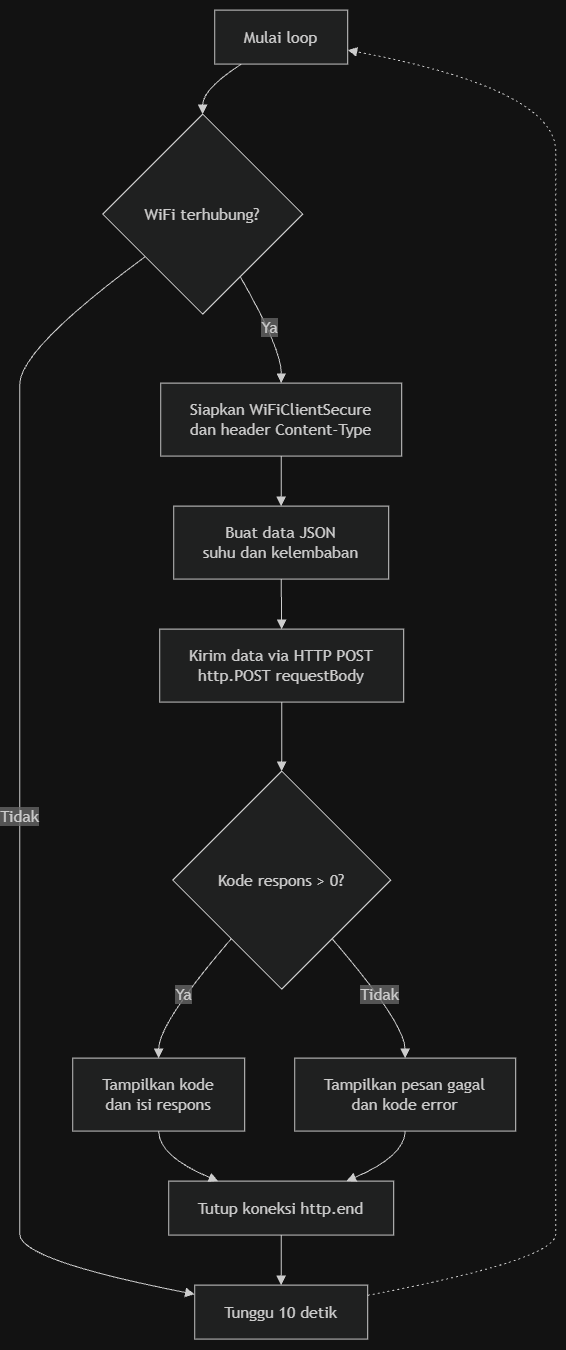

The diagram above was exported from draw.io. Its source (the exported page's mxGraphModel, read from the mxfile embedded in the PNG):
<mxGraphModel dx="1152" dy="1380" grid="1" gridSize="10" guides="1" tooltips="1" connect="1" arrows="1" fold="1" page="1" pageScale="1" pageWidth="827" pageHeight="1169" math="0" shadow="0">
  <root>
    <mxCell id="0" />
    <mxCell id="1" parent="0" />
    <UserObject label="" mermaidData="{&#10;  &quot;data&quot;: &quot;\nflowchart TD\n    A[Mulai loop] --&gt; B{WiFi terhubung?}\n    B -- Tidak --&gt; I[Tunggu 10 detik]\n    B -- Ya --&gt; C[Siapkan WiFiClientSecure&lt;br/&gt;dan header Content-Type]\n    C --&gt; D[Buat data JSON&lt;br/&gt;suhu dan kelembaban]\n    D --&gt; E[Kirim data via HTTP POST&lt;br/&gt;http.POST requestBody]\n    E --&gt; F{Kode respons &gt; 0?}\n    F -- Ya --&gt; G[Tampilkan kode&lt;br/&gt;dan isi respons]\n    F -- Tidak --&gt; H[Tampilkan pesan gagal&lt;br/&gt;dan kode error]\n    G --&gt; J[Tutup koneksi http.end]\n    H --&gt; J\n    J --&gt; I\n    I -.-&gt; A&quot;,&#10;  &quot;config&quot;: null&#10;}" id="i2qgNUZLNdK5Mv5AZUep-1">
      <mxCell connectable="0" parent="1" style="group;transparentBounds=1;editIcon=1;lockedGroup=0;groupPadding=10;" vertex="1">
        <mxGeometry as="geometry" />
      </mxCell>
    </UserObject>
    <UserObject label="Mulai loop" mermaidId="n:A" mermaidBaseStyle="html=1;whiteSpace=wrap;strokeWidth=1;fillColor=light-dark(#ECECFF,#1f2020);strokeColor=light-dark(#9370DB,#cccccc);fontColor=light-dark(#333333,#cccccc);fontFamily=Trebuchet MS,Verdana,Arial,sans-serif;fontSize=16;" mermaidBaseValue="Mulai loop" id="i2qgNUZLNdK5Mv5AZUep-2">
      <mxCell parent="i2qgNUZLNdK5Mv5AZUep-1" style="html=1;whiteSpace=wrap;strokeWidth=1;fillColor=light-dark(#ECECFF,#1f2020);strokeColor=light-dark(#9370DB,#cccccc);fontColor=light-dark(#333333,#cccccc);fontFamily=Trebuchet MS,Verdana,Arial,sans-serif;fontSize=16;" vertex="1">
        <mxGeometry height="54" width="133" x="225" y="30" as="geometry" />
      </mxCell>
    </UserObject>
    <UserObject label="WiFi terhubung?" mermaidId="n:B" mermaidBaseStyle="rhombus;html=1;strokeWidth=1;whiteSpace=wrap;fillColor=light-dark(#ECECFF,#1f2020);strokeColor=light-dark(#9370DB,#cccccc);fontColor=light-dark(#333333,#cccccc);fontFamily=Trebuchet MS,Verdana,Arial,sans-serif;fontSize=16;" mermaidBaseValue="WiFi terhubung?" id="i2qgNUZLNdK5Mv5AZUep-3">
      <mxCell parent="i2qgNUZLNdK5Mv5AZUep-1" style="rhombus;html=1;strokeWidth=1;whiteSpace=wrap;fillColor=light-dark(#ECECFF,#1f2020);strokeColor=light-dark(#9370DB,#cccccc);fontColor=light-dark(#333333,#cccccc);fontFamily=Trebuchet MS,Verdana,Arial,sans-serif;fontSize=16;" vertex="1">
        <mxGeometry height="200" width="200" x="113" y="134" as="geometry" />
      </mxCell>
    </UserObject>
    <UserObject label="Tunggu 10 detik" mermaidId="n:I" mermaidBaseStyle="html=1;whiteSpace=wrap;strokeWidth=1;fillColor=light-dark(#ECECFF,#1f2020);strokeColor=light-dark(#9370DB,#cccccc);fontColor=light-dark(#333333,#cccccc);fontFamily=Trebuchet MS,Verdana,Arial,sans-serif;fontSize=16;" mermaidBaseValue="Tunggu 10 detik" id="i2qgNUZLNdK5Mv5AZUep-4">
      <mxCell parent="i2qgNUZLNdK5Mv5AZUep-1" style="html=1;whiteSpace=wrap;strokeWidth=1;fillColor=light-dark(#ECECFF,#1f2020);strokeColor=light-dark(#9370DB,#cccccc);fontColor=light-dark(#333333,#cccccc);fontFamily=Trebuchet MS,Verdana,Arial,sans-serif;fontSize=16;" vertex="1">
        <mxGeometry height="54" width="173" x="205" y="1305" as="geometry" />
      </mxCell>
    </UserObject>
    <UserObject label="Siapkan WiFiClientSecure&#10;dan header Content-Type" mermaidId="n:C" mermaidBaseStyle="html=1;whiteSpace=wrap;strokeWidth=1;fillColor=light-dark(#ECECFF,#1f2020);strokeColor=light-dark(#9370DB,#cccccc);fontColor=light-dark(#333333,#cccccc);fontFamily=Trebuchet MS,Verdana,Arial,sans-serif;fontSize=16;" mermaidBaseValue="Siapkan WiFiClientSecure&#10;dan header Content-Type" id="i2qgNUZLNdK5Mv5AZUep-5">
      <mxCell parent="i2qgNUZLNdK5Mv5AZUep-1" style="html=1;whiteSpace=wrap;strokeWidth=1;fillColor=light-dark(#ECECFF,#1f2020);strokeColor=light-dark(#9370DB,#cccccc);fontColor=light-dark(#333333,#cccccc);fontFamily=Trebuchet MS,Verdana,Arial,sans-serif;fontSize=16;" vertex="1">
        <mxGeometry height="73" width="241" x="171" y="403" as="geometry" />
      </mxCell>
    </UserObject>
    <UserObject label="Buat data JSON&#10;suhu dan kelembaban" mermaidId="n:D" mermaidBaseStyle="html=1;whiteSpace=wrap;strokeWidth=1;fillColor=light-dark(#ECECFF,#1f2020);strokeColor=light-dark(#9370DB,#cccccc);fontColor=light-dark(#333333,#cccccc);fontFamily=Trebuchet MS,Verdana,Arial,sans-serif;fontSize=16;" mermaidBaseValue="Buat data JSON&#10;suhu dan kelembaban" id="i2qgNUZLNdK5Mv5AZUep-6">
      <mxCell parent="i2qgNUZLNdK5Mv5AZUep-1" style="html=1;whiteSpace=wrap;strokeWidth=1;fillColor=light-dark(#ECECFF,#1f2020);strokeColor=light-dark(#9370DB,#cccccc);fontColor=light-dark(#333333,#cccccc);fontFamily=Trebuchet MS,Verdana,Arial,sans-serif;fontSize=16;" vertex="1">
        <mxGeometry height="73" width="215" x="184" y="526" as="geometry" />
      </mxCell>
    </UserObject>
    <UserObject label="Kirim data via HTTP POST&#10;http.POST requestBody" mermaidId="n:E" mermaidBaseStyle="html=1;whiteSpace=wrap;strokeWidth=1;fillColor=light-dark(#ECECFF,#1f2020);strokeColor=light-dark(#9370DB,#cccccc);fontColor=light-dark(#333333,#cccccc);fontFamily=Trebuchet MS,Verdana,Arial,sans-serif;fontSize=16;" mermaidBaseValue="Kirim data via HTTP POST&#10;http.POST requestBody" id="i2qgNUZLNdK5Mv5AZUep-7">
      <mxCell parent="i2qgNUZLNdK5Mv5AZUep-1" style="html=1;whiteSpace=wrap;strokeWidth=1;fillColor=light-dark(#ECECFF,#1f2020);strokeColor=light-dark(#9370DB,#cccccc);fontColor=light-dark(#333333,#cccccc);fontFamily=Trebuchet MS,Verdana,Arial,sans-serif;fontSize=16;" vertex="1">
        <mxGeometry height="73" width="244" x="170" y="649" as="geometry" />
      </mxCell>
    </UserObject>
    <UserObject label="Kode respons &gt; 0?" mermaidId="n:F" mermaidBaseStyle="rhombus;html=1;strokeWidth=1;whiteSpace=wrap;fillColor=light-dark(#ECECFF,#1f2020);strokeColor=light-dark(#9370DB,#cccccc);fontColor=light-dark(#333333,#cccccc);fontFamily=Trebuchet MS,Verdana,Arial,sans-serif;fontSize=16;" mermaidBaseValue="Kode respons &gt; 0?" id="i2qgNUZLNdK5Mv5AZUep-8">
      <mxCell parent="i2qgNUZLNdK5Mv5AZUep-1" style="rhombus;html=1;strokeWidth=1;whiteSpace=wrap;fillColor=light-dark(#ECECFF,#1f2020);strokeColor=light-dark(#9370DB,#cccccc);fontColor=light-dark(#333333,#cccccc);fontFamily=Trebuchet MS,Verdana,Arial,sans-serif;fontSize=16;" vertex="1">
        <mxGeometry height="218" width="218" x="183" y="791" as="geometry" />
      </mxCell>
    </UserObject>
    <UserObject label="Tampilkan kode&#10;dan isi respons" mermaidId="n:G" mermaidBaseStyle="html=1;whiteSpace=wrap;strokeWidth=1;fillColor=light-dark(#ECECFF,#1f2020);strokeColor=light-dark(#9370DB,#cccccc);fontColor=light-dark(#333333,#cccccc);fontFamily=Trebuchet MS,Verdana,Arial,sans-serif;fontSize=16;" mermaidBaseValue="Tampilkan kode&#10;dan isi respons" id="i2qgNUZLNdK5Mv5AZUep-9">
      <mxCell parent="i2qgNUZLNdK5Mv5AZUep-1" style="html=1;whiteSpace=wrap;strokeWidth=1;fillColor=light-dark(#ECECFF,#1f2020);strokeColor=light-dark(#9370DB,#cccccc);fontColor=light-dark(#333333,#cccccc);fontFamily=Trebuchet MS,Verdana,Arial,sans-serif;fontSize=16;" vertex="1">
        <mxGeometry height="73" width="172" x="83" y="1078" as="geometry" />
      </mxCell>
    </UserObject>
    <UserObject label="Tampilkan pesan gagal&#10;dan kode error" mermaidId="n:H" mermaidBaseStyle="html=1;whiteSpace=wrap;strokeWidth=1;fillColor=light-dark(#ECECFF,#1f2020);strokeColor=light-dark(#9370DB,#cccccc);fontColor=light-dark(#333333,#cccccc);fontFamily=Trebuchet MS,Verdana,Arial,sans-serif;fontSize=16;" mermaidBaseValue="Tampilkan pesan gagal&#10;dan kode error" id="i2qgNUZLNdK5Mv5AZUep-10">
      <mxCell parent="i2qgNUZLNdK5Mv5AZUep-1" style="html=1;whiteSpace=wrap;strokeWidth=1;fillColor=light-dark(#ECECFF,#1f2020);strokeColor=light-dark(#9370DB,#cccccc);fontColor=light-dark(#333333,#cccccc);fontFamily=Trebuchet MS,Verdana,Arial,sans-serif;fontSize=16;" vertex="1">
        <mxGeometry height="73" width="221" x="305" y="1078" as="geometry" />
      </mxCell>
    </UserObject>
    <UserObject label="Tutup koneksi http.end" mermaidId="n:J" mermaidBaseStyle="html=1;whiteSpace=wrap;strokeWidth=1;fillColor=light-dark(#ECECFF,#1f2020);strokeColor=light-dark(#9370DB,#cccccc);fontColor=light-dark(#333333,#cccccc);fontFamily=Trebuchet MS,Verdana,Arial,sans-serif;fontSize=16;" mermaidBaseValue="Tutup koneksi http.end" id="i2qgNUZLNdK5Mv5AZUep-11">
      <mxCell parent="i2qgNUZLNdK5Mv5AZUep-1" style="html=1;whiteSpace=wrap;strokeWidth=1;fillColor=light-dark(#ECECFF,#1f2020);strokeColor=light-dark(#9370DB,#cccccc);fontColor=light-dark(#333333,#cccccc);fontFamily=Trebuchet MS,Verdana,Arial,sans-serif;fontSize=16;" vertex="1">
        <mxGeometry height="54" width="225" x="179" y="1201" as="geometry" />
      </mxCell>
    </UserObject>
    <UserObject label="" mermaidId="e:A-&gt;B#0" mermaidBaseStyle="curved=1;startArrow=none;endArrow=block;endSize=7;strokeColor=light-dark(#333333,#cccccc);exitX=0.2;exitY=1;entryX=0.5;entryY=0;" mermaidBaseValue="" id="i2qgNUZLNdK5Mv5AZUep-12">
      <mxCell edge="1" parent="i2qgNUZLNdK5Mv5AZUep-1" source="i2qgNUZLNdK5Mv5AZUep-2" style="curved=1;startArrow=none;endArrow=block;endSize=7;strokeColor=light-dark(#333333,#cccccc);exitX=0.2;exitY=1;entryX=0.5;entryY=0;rounded=0;fontSize=12;" target="i2qgNUZLNdK5Mv5AZUep-3">
        <mxGeometry relative="1" as="geometry">
          <Array as="points">
            <mxPoint x="213" y="109" />
          </Array>
        </mxGeometry>
      </mxCell>
    </UserObject>
    <UserObject label="Tidak" mermaidId="e:B-&gt;I#0" mermaidBaseStyle="curved=1;startArrow=none;endArrow=block;endSize=7;strokeColor=light-dark(#333333,#cccccc);html=1;fontSize=16;labelBackgroundColor=light-dark(#E8E8E88D,#2a2a2a8D);fontFamily=Trebuchet MS,Verdana,Arial,sans-serif;fontColor=light-dark(#333333,#cccccc);exitX=0;exitY=0.87;entryX=0;entryY=0.17;" mermaidBaseValue="Tidak" id="i2qgNUZLNdK5Mv5AZUep-13">
      <mxCell edge="1" parent="i2qgNUZLNdK5Mv5AZUep-1" source="i2qgNUZLNdK5Mv5AZUep-3" style="curved=1;startArrow=none;endArrow=block;endSize=7;strokeColor=light-dark(#333333,#cccccc);html=1;fontSize=16;labelBackgroundColor=light-dark(#E8E8E88D,#2a2a2a8D);fontFamily=Trebuchet MS,Verdana,Arial,sans-serif;fontColor=light-dark(#333333,#cccccc);exitX=0;exitY=0.87;entryX=0;entryY=0.17;rounded=0;" target="i2qgNUZLNdK5Mv5AZUep-4">
        <mxGeometry relative="1" as="geometry">
          <Array as="points">
            <mxPoint x="30" y="369" />
            <mxPoint x="30" y="440" />
            <mxPoint x="30" y="501" />
            <mxPoint x="30" y="563" />
            <mxPoint x="30" y="624" />
            <mxPoint x="30" y="686" />
            <mxPoint x="30" y="757" />
            <mxPoint x="30" y="900" />
            <mxPoint x="30" y="1043" />
            <mxPoint x="30" y="1114" />
            <mxPoint x="30" y="1176" />
            <mxPoint x="30" y="1228" />
            <mxPoint x="30" y="1280" />
          </Array>
        </mxGeometry>
      </mxCell>
    </UserObject>
    <UserObject label="Ya" mermaidId="e:B-&gt;C#0" mermaidBaseStyle="curved=1;startArrow=none;endArrow=block;endSize=7;strokeColor=light-dark(#333333,#cccccc);html=1;fontSize=16;labelBackgroundColor=light-dark(#E8E8E88D,#2a2a2a8D);fontFamily=Trebuchet MS,Verdana,Arial,sans-serif;fontColor=light-dark(#333333,#cccccc);exitX=0.8;exitY=1;entryX=0.5;entryY=0;" mermaidBaseValue="Ya" id="i2qgNUZLNdK5Mv5AZUep-14">
      <mxCell edge="1" parent="i2qgNUZLNdK5Mv5AZUep-1" source="i2qgNUZLNdK5Mv5AZUep-3" style="curved=1;startArrow=none;endArrow=block;endSize=7;strokeColor=light-dark(#333333,#cccccc);html=1;fontSize=16;labelBackgroundColor=light-dark(#E8E8E88D,#2a2a2a8D);fontFamily=Trebuchet MS,Verdana,Arial,sans-serif;fontColor=light-dark(#333333,#cccccc);exitX=0.8;exitY=1;entryX=0.5;entryY=0;rounded=0;" target="i2qgNUZLNdK5Mv5AZUep-5">
        <mxGeometry relative="1" as="geometry">
          <Array as="points">
            <mxPoint x="292" y="369" />
          </Array>
        </mxGeometry>
      </mxCell>
    </UserObject>
    <UserObject label="" mermaidId="e:C-&gt;D#0" mermaidBaseStyle="curved=1;startArrow=none;endArrow=block;endSize=7;strokeColor=light-dark(#333333,#cccccc);exitX=0.5;exitY=1;entryX=0.5;entryY=0;" mermaidBaseValue="" id="i2qgNUZLNdK5Mv5AZUep-15">
      <mxCell edge="1" parent="i2qgNUZLNdK5Mv5AZUep-1" source="i2qgNUZLNdK5Mv5AZUep-5" style="curved=1;startArrow=none;endArrow=block;endSize=7;strokeColor=light-dark(#333333,#cccccc);exitX=0.5;exitY=1;entryX=0.5;entryY=0;rounded=0;fontSize=12;" target="i2qgNUZLNdK5Mv5AZUep-6">
        <mxGeometry relative="1" as="geometry">
          <Array as="points" />
        </mxGeometry>
      </mxCell>
    </UserObject>
    <UserObject label="" mermaidId="e:D-&gt;E#0" mermaidBaseStyle="curved=1;startArrow=none;endArrow=block;endSize=7;strokeColor=light-dark(#333333,#cccccc);exitX=0.5;exitY=1;entryX=0.5;entryY=0;" mermaidBaseValue="" id="i2qgNUZLNdK5Mv5AZUep-16">
      <mxCell edge="1" parent="i2qgNUZLNdK5Mv5AZUep-1" source="i2qgNUZLNdK5Mv5AZUep-6" style="curved=1;startArrow=none;endArrow=block;endSize=7;strokeColor=light-dark(#333333,#cccccc);exitX=0.5;exitY=1;entryX=0.5;entryY=0;rounded=0;fontSize=12;" target="i2qgNUZLNdK5Mv5AZUep-7">
        <mxGeometry relative="1" as="geometry">
          <Array as="points" />
        </mxGeometry>
      </mxCell>
    </UserObject>
    <UserObject label="" mermaidId="e:E-&gt;F#0" mermaidBaseStyle="curved=1;startArrow=none;endArrow=block;endSize=7;strokeColor=light-dark(#333333,#cccccc);exitX=0.5;exitY=1;entryX=0.5;entryY=0;" mermaidBaseValue="" id="i2qgNUZLNdK5Mv5AZUep-17">
      <mxCell edge="1" parent="i2qgNUZLNdK5Mv5AZUep-1" source="i2qgNUZLNdK5Mv5AZUep-7" style="curved=1;startArrow=none;endArrow=block;endSize=7;strokeColor=light-dark(#333333,#cccccc);exitX=0.5;exitY=1;entryX=0.5;entryY=0;rounded=0;fontSize=12;" target="i2qgNUZLNdK5Mv5AZUep-8">
        <mxGeometry relative="1" as="geometry">
          <Array as="points" />
        </mxGeometry>
      </mxCell>
    </UserObject>
    <UserObject label="Ya" mermaidId="e:F-&gt;G#0" mermaidBaseStyle="curved=1;startArrow=none;endArrow=block;endSize=7;strokeColor=light-dark(#333333,#cccccc);html=1;fontSize=16;labelBackgroundColor=light-dark(#E8E8E88D,#2a2a2a8D);fontFamily=Trebuchet MS,Verdana,Arial,sans-serif;fontColor=light-dark(#333333,#cccccc);exitX=0.07;exitY=1;entryX=0.5;entryY=0;" mermaidBaseValue="Ya" id="i2qgNUZLNdK5Mv5AZUep-18">
      <mxCell edge="1" parent="i2qgNUZLNdK5Mv5AZUep-1" source="i2qgNUZLNdK5Mv5AZUep-8" style="curved=1;startArrow=none;endArrow=block;endSize=7;strokeColor=light-dark(#333333,#cccccc);html=1;fontSize=16;labelBackgroundColor=light-dark(#E8E8E88D,#2a2a2a8D);fontFamily=Trebuchet MS,Verdana,Arial,sans-serif;fontColor=light-dark(#333333,#cccccc);exitX=0.07;exitY=1;entryX=0.5;entryY=0;rounded=0;" target="i2qgNUZLNdK5Mv5AZUep-9">
        <mxGeometry relative="1" as="geometry">
          <Array as="points">
            <mxPoint x="169" y="1043" />
          </Array>
        </mxGeometry>
      </mxCell>
    </UserObject>
    <UserObject label="Tidak" mermaidId="e:F-&gt;H#0" mermaidBaseStyle="curved=1;startArrow=none;endArrow=block;endSize=7;strokeColor=light-dark(#333333,#cccccc);html=1;fontSize=16;labelBackgroundColor=light-dark(#E8E8E88D,#2a2a2a8D);fontFamily=Trebuchet MS,Verdana,Arial,sans-serif;fontColor=light-dark(#333333,#cccccc);exitX=0.93;exitY=1;entryX=0.5;entryY=0;" mermaidBaseValue="Tidak" id="i2qgNUZLNdK5Mv5AZUep-19">
      <mxCell edge="1" parent="i2qgNUZLNdK5Mv5AZUep-1" source="i2qgNUZLNdK5Mv5AZUep-8" style="curved=1;startArrow=none;endArrow=block;endSize=7;strokeColor=light-dark(#333333,#cccccc);html=1;fontSize=16;labelBackgroundColor=light-dark(#E8E8E88D,#2a2a2a8D);fontFamily=Trebuchet MS,Verdana,Arial,sans-serif;fontColor=light-dark(#333333,#cccccc);exitX=0.93;exitY=1;entryX=0.5;entryY=0;rounded=0;" target="i2qgNUZLNdK5Mv5AZUep-10">
        <mxGeometry relative="1" as="geometry">
          <Array as="points">
            <mxPoint x="415" y="1043" />
          </Array>
        </mxGeometry>
      </mxCell>
    </UserObject>
    <UserObject label="" mermaidId="e:G-&gt;J#0" mermaidBaseStyle="curved=1;startArrow=none;endArrow=block;endSize=7;strokeColor=light-dark(#333333,#cccccc);exitX=0.5;exitY=1;entryX=0.22;entryY=0;" mermaidBaseValue="" id="i2qgNUZLNdK5Mv5AZUep-20">
      <mxCell edge="1" parent="i2qgNUZLNdK5Mv5AZUep-1" source="i2qgNUZLNdK5Mv5AZUep-9" style="curved=1;startArrow=none;endArrow=block;endSize=7;strokeColor=light-dark(#333333,#cccccc);exitX=0.5;exitY=1;entryX=0.22;entryY=0;rounded=0;fontSize=12;" target="i2qgNUZLNdK5Mv5AZUep-11">
        <mxGeometry relative="1" as="geometry">
          <Array as="points">
            <mxPoint x="169" y="1176" />
          </Array>
        </mxGeometry>
      </mxCell>
    </UserObject>
    <UserObject label="" mermaidId="e:H-&gt;J#0" mermaidBaseStyle="curved=1;startArrow=none;endArrow=block;endSize=7;strokeColor=light-dark(#333333,#cccccc);exitX=0.5;exitY=1;entryX=0.79;entryY=0;" mermaidBaseValue="" id="i2qgNUZLNdK5Mv5AZUep-21">
      <mxCell edge="1" parent="i2qgNUZLNdK5Mv5AZUep-1" source="i2qgNUZLNdK5Mv5AZUep-10" style="curved=1;startArrow=none;endArrow=block;endSize=7;strokeColor=light-dark(#333333,#cccccc);exitX=0.5;exitY=1;entryX=0.79;entryY=0;rounded=0;fontSize=12;" target="i2qgNUZLNdK5Mv5AZUep-11">
        <mxGeometry relative="1" as="geometry">
          <Array as="points">
            <mxPoint x="415" y="1176" />
          </Array>
        </mxGeometry>
      </mxCell>
    </UserObject>
    <UserObject label="" mermaidId="e:J-&gt;I#0" mermaidBaseStyle="curved=1;startArrow=none;endArrow=block;endSize=7;strokeColor=light-dark(#333333,#cccccc);exitX=0.5;exitY=1;entryX=0.5;entryY=0;" mermaidBaseValue="" id="i2qgNUZLNdK5Mv5AZUep-22">
      <mxCell edge="1" parent="i2qgNUZLNdK5Mv5AZUep-1" source="i2qgNUZLNdK5Mv5AZUep-11" style="curved=1;startArrow=none;endArrow=block;endSize=7;strokeColor=light-dark(#333333,#cccccc);exitX=0.5;exitY=1;entryX=0.5;entryY=0;rounded=0;fontSize=12;" target="i2qgNUZLNdK5Mv5AZUep-4">
        <mxGeometry relative="1" as="geometry">
          <Array as="points" />
        </mxGeometry>
      </mxCell>
    </UserObject>
    <UserObject label="" mermaidId="e:I-&gt;A#0" mermaidBaseStyle="curved=1;dashed=1;dashPattern=2 3;fixDash=1;startArrow=none;endArrow=block;endSize=7;strokeColor=light-dark(#333333,#cccccc);exitX=1;exitY=0.19;entryX=1;entryY=0.74;" mermaidBaseValue="" id="i2qgNUZLNdK5Mv5AZUep-23">
      <mxCell edge="1" parent="i2qgNUZLNdK5Mv5AZUep-1" source="i2qgNUZLNdK5Mv5AZUep-4" style="curved=1;dashed=1;dashPattern=2 3;fixDash=1;startArrow=none;endArrow=block;endSize=7;strokeColor=light-dark(#333333,#cccccc);exitX=1;exitY=0.19;entryX=1;entryY=0.74;rounded=0;fontSize=12;" target="i2qgNUZLNdK5Mv5AZUep-2">
        <mxGeometry relative="1" as="geometry">
          <Array as="points">
            <mxPoint x="566" y="1280" />
            <mxPoint x="566" y="1228" />
            <mxPoint x="566" y="1176" />
            <mxPoint x="566" y="1114" />
            <mxPoint x="566" y="1043" />
            <mxPoint x="566" y="900" />
            <mxPoint x="566" y="757" />
            <mxPoint x="566" y="686" />
            <mxPoint x="566" y="624" />
            <mxPoint x="566" y="563" />
            <mxPoint x="566" y="501" />
            <mxPoint x="566" y="440" />
            <mxPoint x="566" y="369" />
            <mxPoint x="566" y="234" />
            <mxPoint x="566" y="109" />
          </Array>
        </mxGeometry>
      </mxCell>
    </UserObject>
  </root>
</mxGraphModel>